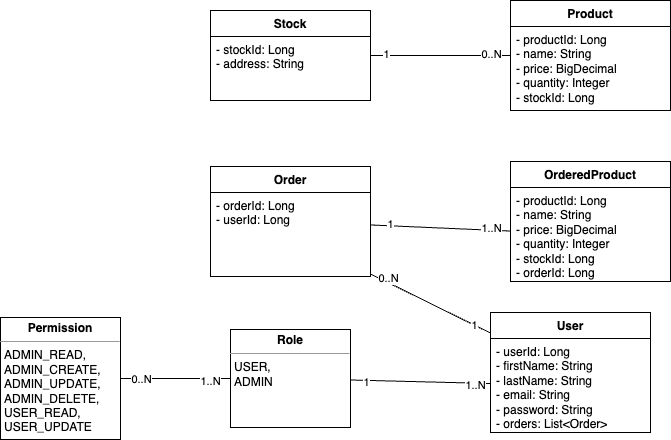

The diagram above was exported from draw.io. Its source (the exported page's mxGraphModel, read from the mxfile embedded in the PNG):
<mxGraphModel dx="79" dy="566" grid="1" gridSize="10" guides="1" tooltips="1" connect="1" arrows="1" fold="1" page="1" pageScale="1" pageWidth="827" pageHeight="1169" math="0" shadow="0">
  <root>
    <mxCell id="0" />
    <mxCell id="1" parent="0" />
    <mxCell id="81" value="User" style="swimlane;fontStyle=1;align=center;verticalAlign=top;childLayout=stackLayout;horizontal=1;startSize=26;horizontalStack=0;resizeParent=1;resizeParentMax=0;resizeLast=0;collapsible=1;marginBottom=0;whiteSpace=wrap;html=1;" parent="1" vertex="1">
      <mxGeometry x="1690" y="1421" width="160" height="120" as="geometry">
        <mxRectangle x="220" y="230" width="70" height="30" as="alternateBounds" />
      </mxGeometry>
    </mxCell>
    <mxCell id="82" value="- userId: Long&lt;br&gt;- firstName: String&lt;br&gt;- lastName: String&lt;br&gt;- email: String&lt;br&gt;- password: String&lt;br&gt;&lt;div&gt;- orders: List&amp;lt;Order&amp;gt;&lt;/div&gt;" style="text;strokeColor=none;fillColor=none;align=left;verticalAlign=top;spacingLeft=4;spacingRight=4;overflow=hidden;rotatable=0;points=[[0,0.5],[1,0.5]];portConstraint=eastwest;whiteSpace=wrap;html=1;" parent="81" vertex="1">
      <mxGeometry y="26" width="160" height="94" as="geometry" />
    </mxCell>
    <mxCell id="84" value="&lt;p style=&quot;margin:0px;margin-top:4px;text-align:center;&quot;&gt;&lt;b&gt;Role&lt;/b&gt;&lt;/p&gt;&lt;hr size=&quot;1&quot;&gt;&lt;p style=&quot;margin:0px;margin-left:4px;&quot;&gt;USER,&lt;/p&gt;&lt;p style=&quot;margin:0px;margin-left:4px;&quot;&gt;ADMIN&lt;/p&gt;&lt;p style=&quot;margin:0px;margin-left:4px;&quot;&gt;&lt;br&gt;&lt;/p&gt;" style="verticalAlign=top;align=left;overflow=fill;html=1;whiteSpace=wrap;" parent="1" vertex="1">
      <mxGeometry x="1430" y="1438" width="120" height="98" as="geometry" />
    </mxCell>
    <mxCell id="85" value="" style="endArrow=none;html=1;rounded=0;" parent="1" source="84" target="82" edge="1">
      <mxGeometry width="50" height="50" relative="1" as="geometry">
        <mxPoint x="1540" y="1636" as="sourcePoint" />
        <mxPoint x="1590" y="1586" as="targetPoint" />
      </mxGeometry>
    </mxCell>
    <mxCell id="86" value="1" style="edgeLabel;html=1;align=center;verticalAlign=middle;resizable=0;points=[];" parent="85" vertex="1" connectable="0">
      <mxGeometry x="-0.7763" y="-2" relative="1" as="geometry">
        <mxPoint as="offset" />
      </mxGeometry>
    </mxCell>
    <mxCell id="87" value="1..N" style="edgeLabel;html=1;align=center;verticalAlign=middle;resizable=0;points=[];" parent="85" vertex="1" connectable="0">
      <mxGeometry x="0.7899" y="-2" relative="1" as="geometry">
        <mxPoint as="offset" />
      </mxGeometry>
    </mxCell>
    <mxCell id="225" value="Product" style="swimlane;fontStyle=1;align=center;verticalAlign=top;childLayout=stackLayout;horizontal=1;startSize=26;horizontalStack=0;resizeParent=1;resizeParentMax=0;resizeLast=0;collapsible=1;marginBottom=0;whiteSpace=wrap;html=1;" parent="1" vertex="1">
      <mxGeometry x="1710" y="1109" width="160" height="110" as="geometry" />
    </mxCell>
    <mxCell id="226" value="- productId: Long&amp;nbsp;&lt;br&gt;- name: String&lt;br&gt;- price: BigDecimal&lt;div&gt;- quantity: Integer&lt;/div&gt;&lt;div&gt;- stockId: Long&lt;/div&gt;" style="text;strokeColor=none;fillColor=none;align=left;verticalAlign=top;spacingLeft=4;spacingRight=4;overflow=hidden;rotatable=0;points=[[0,0.5],[1,0.5]];portConstraint=eastwest;whiteSpace=wrap;html=1;" parent="225" vertex="1">
      <mxGeometry y="26" width="160" height="84" as="geometry" />
    </mxCell>
    <mxCell id="228" value="Stock" style="swimlane;fontStyle=1;align=center;verticalAlign=top;childLayout=stackLayout;horizontal=1;startSize=26;horizontalStack=0;resizeParent=1;resizeParentMax=0;resizeLast=0;collapsible=1;marginBottom=0;whiteSpace=wrap;html=1;" parent="1" vertex="1">
      <mxGeometry x="1410" y="1119" width="160" height="90" as="geometry" />
    </mxCell>
    <mxCell id="229" value="- stockId: Long&lt;br&gt;- address: String" style="text;strokeColor=none;fillColor=none;align=left;verticalAlign=top;spacingLeft=4;spacingRight=4;overflow=hidden;rotatable=0;points=[[0,0.5],[1,0.5]];portConstraint=eastwest;whiteSpace=wrap;html=1;" parent="228" vertex="1">
      <mxGeometry y="26" width="160" height="64" as="geometry" />
    </mxCell>
    <mxCell id="231" value="" style="endArrow=none;html=1;rounded=0;" parent="1" source="225" target="228" edge="1">
      <mxGeometry width="50" height="50" relative="1" as="geometry">
        <mxPoint x="2035" y="744" as="sourcePoint" />
        <mxPoint x="2001" y="642" as="targetPoint" />
      </mxGeometry>
    </mxCell>
    <mxCell id="232" value="0..N" style="edgeLabel;html=1;align=center;verticalAlign=middle;resizable=0;points=[];" parent="231" vertex="1" connectable="0">
      <mxGeometry x="-0.7763" y="-2" relative="1" as="geometry">
        <mxPoint x="-4" as="offset" />
      </mxGeometry>
    </mxCell>
    <mxCell id="233" value="1" style="edgeLabel;html=1;align=center;verticalAlign=middle;resizable=0;points=[];" parent="231" vertex="1" connectable="0">
      <mxGeometry x="0.7899" y="-2" relative="1" as="geometry">
        <mxPoint as="offset" />
      </mxGeometry>
    </mxCell>
    <mxCell id="238" value="Order" style="swimlane;fontStyle=1;align=center;verticalAlign=top;childLayout=stackLayout;horizontal=1;startSize=26;horizontalStack=0;resizeParent=1;resizeParentMax=0;resizeLast=0;collapsible=1;marginBottom=0;whiteSpace=wrap;html=1;" parent="1" vertex="1">
      <mxGeometry x="1410" y="1275" width="160" height="110" as="geometry" />
    </mxCell>
    <mxCell id="239" value="- orderId: Long&lt;br&gt;- userId: Long" style="text;strokeColor=none;fillColor=none;align=left;verticalAlign=top;spacingLeft=4;spacingRight=4;overflow=hidden;rotatable=0;points=[[0,0.5],[1,0.5]];portConstraint=eastwest;whiteSpace=wrap;html=1;" parent="238" vertex="1">
      <mxGeometry y="26" width="160" height="84" as="geometry" />
    </mxCell>
    <mxCell id="247" value="" style="endArrow=none;html=1;rounded=0;" parent="1" source="260" target="238" edge="1">
      <mxGeometry width="50" height="50" relative="1" as="geometry">
        <mxPoint x="1620" y="1328.8095238095239" as="sourcePoint" />
        <mxPoint x="1510" y="1218.05" as="targetPoint" />
      </mxGeometry>
    </mxCell>
    <mxCell id="248" value="1..N" style="edgeLabel;html=1;align=center;verticalAlign=middle;resizable=0;points=[];" parent="247" vertex="1" connectable="0">
      <mxGeometry x="-0.7763" y="-2" relative="1" as="geometry">
        <mxPoint x="-4" as="offset" />
      </mxGeometry>
    </mxCell>
    <mxCell id="249" value="1" style="edgeLabel;html=1;align=center;verticalAlign=middle;resizable=0;points=[];" parent="247" vertex="1" connectable="0">
      <mxGeometry x="0.7899" y="-2" relative="1" as="geometry">
        <mxPoint x="4" as="offset" />
      </mxGeometry>
    </mxCell>
    <mxCell id="259" value="OrderedProduct" style="swimlane;fontStyle=1;align=center;verticalAlign=top;childLayout=stackLayout;horizontal=1;startSize=26;horizontalStack=0;resizeParent=1;resizeParentMax=0;resizeLast=0;collapsible=1;marginBottom=0;whiteSpace=wrap;html=1;" parent="1" vertex="1">
      <mxGeometry x="1710" y="1270" width="160" height="120" as="geometry" />
    </mxCell>
    <mxCell id="260" value="- productId: Long&lt;div&gt;- name: String&lt;/div&gt;&lt;div&gt;- price: BigDecimal&lt;/div&gt;&lt;div&gt;- quantity: Integer&lt;/div&gt;&lt;div&gt;- stockId: Long&lt;/div&gt;&lt;div&gt;- orderId: Long&lt;/div&gt;" style="text;strokeColor=none;fillColor=none;align=left;verticalAlign=top;spacingLeft=4;spacingRight=4;overflow=hidden;rotatable=0;points=[[0,0.5],[1,0.5]];portConstraint=eastwest;whiteSpace=wrap;html=1;" parent="259" vertex="1">
      <mxGeometry y="26" width="160" height="94" as="geometry" />
    </mxCell>
    <mxCell id="261" value="&lt;p style=&quot;margin:0px;margin-top:4px;text-align:center;&quot;&gt;&lt;b&gt;Permission&lt;/b&gt;&lt;/p&gt;&lt;hr size=&quot;1&quot;&gt;&lt;p style=&quot;margin:0px;margin-left:4px;&quot;&gt;ADMIN_READ,&lt;/p&gt;&lt;p style=&quot;margin:0px;margin-left:4px;&quot;&gt;ADMIN_CREATE,&lt;/p&gt;&lt;p style=&quot;margin:0px;margin-left:4px;&quot;&gt;ADMIN_UPDATE,&lt;/p&gt;&lt;p style=&quot;margin:0px;margin-left:4px;&quot;&gt;ADMIN_DELETE,&lt;/p&gt;&lt;p style=&quot;margin:0px;margin-left:4px;&quot;&gt;USER_READ,&lt;/p&gt;&lt;p style=&quot;margin:0px;margin-left:4px;&quot;&gt;USER_UPDATE&lt;/p&gt;&lt;p style=&quot;margin:0px;margin-left:4px;&quot;&gt;&lt;br&gt;&lt;/p&gt;" style="verticalAlign=top;align=left;overflow=fill;html=1;whiteSpace=wrap;" parent="1" vertex="1">
      <mxGeometry x="1200" y="1426" width="120" height="122" as="geometry" />
    </mxCell>
    <mxCell id="262" value="" style="endArrow=none;html=1;rounded=0;" parent="1" source="261" target="84" edge="1">
      <mxGeometry width="50" height="50" relative="1" as="geometry">
        <mxPoint x="1560" y="1499" as="sourcePoint" />
        <mxPoint x="1700" y="1502" as="targetPoint" />
      </mxGeometry>
    </mxCell>
    <mxCell id="264" value="1..N" style="edgeLabel;html=1;align=center;verticalAlign=middle;resizable=0;points=[];" parent="262" vertex="1" connectable="0">
      <mxGeometry x="0.7899" y="-2" relative="1" as="geometry">
        <mxPoint x="-9" as="offset" />
      </mxGeometry>
    </mxCell>
    <mxCell id="265" value="0..N" style="edgeLabel;html=1;align=center;verticalAlign=middle;resizable=0;points=[];" parent="262" vertex="1" connectable="0">
      <mxGeometry x="-0.8508" relative="1" as="geometry">
        <mxPoint x="12" as="offset" />
      </mxGeometry>
    </mxCell>
    <mxCell id="266" value="" style="endArrow=none;html=1;rounded=0;" parent="1" source="81" target="239" edge="1">
      <mxGeometry width="50" height="50" relative="1" as="geometry">
        <mxPoint x="1720" y="1350" as="sourcePoint" />
        <mxPoint x="1580" y="1343" as="targetPoint" />
      </mxGeometry>
    </mxCell>
    <mxCell id="267" value="1" style="edgeLabel;html=1;align=center;verticalAlign=middle;resizable=0;points=[];" parent="266" vertex="1" connectable="0">
      <mxGeometry x="-0.7763" y="-2" relative="1" as="geometry">
        <mxPoint x="-4" as="offset" />
      </mxGeometry>
    </mxCell>
    <mxCell id="268" value="0..N" style="edgeLabel;html=1;align=center;verticalAlign=middle;resizable=0;points=[];" parent="266" vertex="1" connectable="0">
      <mxGeometry x="0.7899" y="-2" relative="1" as="geometry">
        <mxPoint x="4" as="offset" />
      </mxGeometry>
    </mxCell>
  </root>
</mxGraphModel>